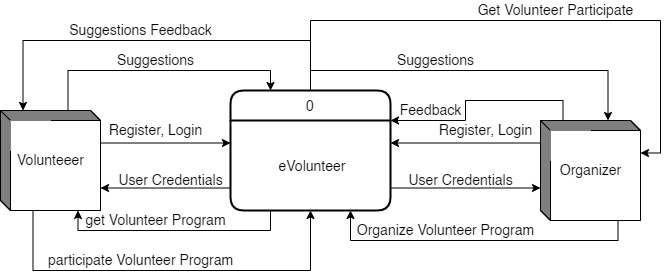

The diagram above was exported from draw.io. Its source (the exported page's mxGraphModel, read from the mxfile embedded in the PNG):
<mxGraphModel dx="868" dy="1582" grid="1" gridSize="10" guides="1" tooltips="1" connect="1" arrows="1" fold="1" page="1" pageScale="1" pageWidth="850" pageHeight="1100" math="0" shadow="0">
  <root>
    <mxCell id="0" />
    <mxCell id="1" parent="0" />
    <mxCell id="-q9VegZBBS9eq5VkeZtc-57" style="edgeStyle=orthogonalEdgeStyle;rounded=0;orthogonalLoop=1;jettySize=auto;html=1;exitX=0.5;exitY=0;exitDx=0;exitDy=0;entryX=0;entryY=0;entryDx=22.5;entryDy=0;entryPerimeter=0;fontSize=14;fontColor=#000000;" edge="1" parent="1" source="-q9VegZBBS9eq5VkeZtc-41" target="-q9VegZBBS9eq5VkeZtc-43">
      <mxGeometry relative="1" as="geometry">
        <Array as="points">
          <mxPoint x="410" y="30" />
          <mxPoint x="123" y="30" />
        </Array>
      </mxGeometry>
    </mxCell>
    <mxCell id="-q9VegZBBS9eq5VkeZtc-59" style="edgeStyle=orthogonalEdgeStyle;rounded=0;orthogonalLoop=1;jettySize=auto;html=1;exitX=0.5;exitY=0;exitDx=0;exitDy=0;entryX=0;entryY=0;entryDx=67.5;entryDy=0;entryPerimeter=0;fontSize=14;fontColor=#000000;" edge="1" parent="1" source="-q9VegZBBS9eq5VkeZtc-41" target="-q9VegZBBS9eq5VkeZtc-45">
      <mxGeometry relative="1" as="geometry" />
    </mxCell>
    <mxCell id="-q9VegZBBS9eq5VkeZtc-71" style="edgeStyle=orthogonalEdgeStyle;rounded=0;orthogonalLoop=1;jettySize=auto;html=1;exitX=0.5;exitY=0;exitDx=0;exitDy=0;entryX=0;entryY=0;entryDx=100;entryDy=32.5;entryPerimeter=0;fontSize=14;fontColor=#000000;" edge="1" parent="1" source="-q9VegZBBS9eq5VkeZtc-41" target="-q9VegZBBS9eq5VkeZtc-45">
      <mxGeometry relative="1" as="geometry">
        <Array as="points">
          <mxPoint x="410" y="10" />
          <mxPoint x="760" y="10" />
          <mxPoint x="760" y="143" />
        </Array>
      </mxGeometry>
    </mxCell>
    <mxCell id="-q9VegZBBS9eq5VkeZtc-41" value="0" style="swimlane;childLayout=stackLayout;horizontal=1;startSize=30;horizontalStack=0;rounded=1;fontSize=14;fontStyle=0;strokeWidth=2;resizeParent=0;resizeLast=1;shadow=0;dashed=0;align=center;" vertex="1" parent="1">
      <mxGeometry x="330" y="80" width="160" height="120" as="geometry" />
    </mxCell>
    <mxCell id="-q9VegZBBS9eq5VkeZtc-42" value="eVolunteer" style="align=center;strokeColor=none;fillColor=none;spacingLeft=4;fontSize=14;verticalAlign=middle;resizable=0;rotatable=0;part=1;" vertex="1" parent="-q9VegZBBS9eq5VkeZtc-41">
      <mxGeometry y="30" width="160" height="90" as="geometry" />
    </mxCell>
    <mxCell id="-q9VegZBBS9eq5VkeZtc-47" style="edgeStyle=orthogonalEdgeStyle;rounded=0;orthogonalLoop=1;jettySize=auto;html=1;exitX=0;exitY=0;exitDx=100;exitDy=32.5;exitPerimeter=0;entryX=0;entryY=0.25;entryDx=0;entryDy=0;fontSize=14;fontColor=#000000;" edge="1" parent="1" source="-q9VegZBBS9eq5VkeZtc-43" target="-q9VegZBBS9eq5VkeZtc-42">
      <mxGeometry relative="1" as="geometry" />
    </mxCell>
    <mxCell id="-q9VegZBBS9eq5VkeZtc-53" style="edgeStyle=orthogonalEdgeStyle;rounded=0;orthogonalLoop=1;jettySize=auto;html=1;exitX=0;exitY=0;exitDx=67.5;exitDy=0;exitPerimeter=0;entryX=0.25;entryY=0;entryDx=0;entryDy=0;fontSize=14;fontColor=#000000;" edge="1" parent="1" source="-q9VegZBBS9eq5VkeZtc-43" target="-q9VegZBBS9eq5VkeZtc-41">
      <mxGeometry relative="1" as="geometry" />
    </mxCell>
    <mxCell id="-q9VegZBBS9eq5VkeZtc-69" style="edgeStyle=orthogonalEdgeStyle;rounded=0;orthogonalLoop=1;jettySize=auto;html=1;exitX=0;exitY=0;exitDx=32.5;exitDy=100;exitPerimeter=0;entryX=0.5;entryY=1;entryDx=0;entryDy=0;fontSize=14;fontColor=#000000;" edge="1" parent="1" source="-q9VegZBBS9eq5VkeZtc-43" target="-q9VegZBBS9eq5VkeZtc-42">
      <mxGeometry relative="1" as="geometry">
        <Array as="points">
          <mxPoint x="133" y="260" />
          <mxPoint x="410" y="260" />
        </Array>
      </mxGeometry>
    </mxCell>
    <mxCell id="-q9VegZBBS9eq5VkeZtc-43" value="Volunteeer" style="html=1;dashed=0;whitespace=wrap;shape=mxgraph.dfd.externalEntity;fontSize=14;" vertex="1" parent="1">
      <mxGeometry x="100" y="100" width="100" height="100" as="geometry" />
    </mxCell>
    <mxCell id="-q9VegZBBS9eq5VkeZtc-44" value="0" style="autosize=1;part=1;resizable=0;strokeColor=inherit;fillColor=inherit;gradientColor=inherit;fontSize=14;fontColor=#FFFFFF;labelBorderColor=none;textOpacity=0;labelPosition=center;verticalLabelPosition=middle;align=center;verticalAlign=middle;" vertex="1" parent="-q9VegZBBS9eq5VkeZtc-43">
      <mxGeometry width="20" height="20" relative="1" as="geometry">
        <mxPoint x="15" y="15" as="offset" />
      </mxGeometry>
    </mxCell>
    <mxCell id="-q9VegZBBS9eq5VkeZtc-85" value="" style="whiteSpace=wrap;html=1;labelBorderColor=none;fontSize=14;fontColor=#000000;strokeColor=none;" vertex="1" parent="-q9VegZBBS9eq5VkeZtc-43">
      <mxGeometry x="10" y="10" width="40" height="30" as="geometry" />
    </mxCell>
    <mxCell id="-q9VegZBBS9eq5VkeZtc-49" style="edgeStyle=orthogonalEdgeStyle;rounded=0;orthogonalLoop=1;jettySize=auto;html=1;exitX=0;exitY=0;exitDx=0;exitDy=22.5;exitPerimeter=0;entryX=1;entryY=0.25;entryDx=0;entryDy=0;fontSize=14;fontColor=#000000;" edge="1" parent="1" source="-q9VegZBBS9eq5VkeZtc-45" target="-q9VegZBBS9eq5VkeZtc-42">
      <mxGeometry relative="1" as="geometry" />
    </mxCell>
    <mxCell id="-q9VegZBBS9eq5VkeZtc-63" style="edgeStyle=orthogonalEdgeStyle;rounded=0;orthogonalLoop=1;jettySize=auto;html=1;exitX=0;exitY=0;exitDx=22.5;exitDy=0;exitPerimeter=0;entryX=1;entryY=0.25;entryDx=0;entryDy=0;fontSize=14;fontColor=#000000;" edge="1" parent="1" source="-q9VegZBBS9eq5VkeZtc-45" target="-q9VegZBBS9eq5VkeZtc-41">
      <mxGeometry relative="1" as="geometry" />
    </mxCell>
    <mxCell id="-q9VegZBBS9eq5VkeZtc-65" style="edgeStyle=orthogonalEdgeStyle;rounded=0;orthogonalLoop=1;jettySize=auto;html=1;exitX=0;exitY=0;exitDx=77.5;exitDy=100;exitPerimeter=0;entryX=0.75;entryY=1;entryDx=0;entryDy=0;fontSize=14;fontColor=#000000;" edge="1" parent="1" source="-q9VegZBBS9eq5VkeZtc-45" target="-q9VegZBBS9eq5VkeZtc-42">
      <mxGeometry relative="1" as="geometry" />
    </mxCell>
    <mxCell id="-q9VegZBBS9eq5VkeZtc-45" value="&lt;font color=&quot;#000000&quot;&gt;Organizer&lt;/font&gt;" style="html=1;dashed=0;whitespace=wrap;shape=mxgraph.dfd.externalEntity;labelBorderColor=none;fontSize=14;fontColor=#FFFFFF;" vertex="1" parent="1">
      <mxGeometry x="640" y="110" width="100" height="100" as="geometry" />
    </mxCell>
    <mxCell id="-q9VegZBBS9eq5VkeZtc-46" value="Id" style="autosize=1;part=1;resizable=0;strokeColor=inherit;fillColor=inherit;gradientColor=inherit;labelBorderColor=none;fontSize=14;fontColor=#FFFFFF;" vertex="1" parent="-q9VegZBBS9eq5VkeZtc-45">
      <mxGeometry width="20" height="20" relative="1" as="geometry">
        <mxPoint x="15" y="15" as="offset" />
      </mxGeometry>
    </mxCell>
    <mxCell id="-q9VegZBBS9eq5VkeZtc-86" value="" style="whiteSpace=wrap;html=1;labelBorderColor=none;fontSize=14;fontColor=#000000;strokeColor=none;" vertex="1" parent="-q9VegZBBS9eq5VkeZtc-45">
      <mxGeometry x="10" y="10" width="40" height="30" as="geometry" />
    </mxCell>
    <mxCell id="-q9VegZBBS9eq5VkeZtc-48" style="edgeStyle=orthogonalEdgeStyle;rounded=0;orthogonalLoop=1;jettySize=auto;html=1;exitX=0;exitY=0.75;exitDx=0;exitDy=0;entryX=0;entryY=0;entryDx=100;entryDy=77.5;entryPerimeter=0;fontSize=14;fontColor=#000000;" edge="1" parent="1" source="-q9VegZBBS9eq5VkeZtc-42" target="-q9VegZBBS9eq5VkeZtc-43">
      <mxGeometry relative="1" as="geometry" />
    </mxCell>
    <mxCell id="-q9VegZBBS9eq5VkeZtc-50" style="edgeStyle=orthogonalEdgeStyle;rounded=0;orthogonalLoop=1;jettySize=auto;html=1;exitX=1;exitY=0.75;exitDx=0;exitDy=0;entryX=0;entryY=0;entryDx=0;entryDy=67.5;entryPerimeter=0;fontSize=14;fontColor=#000000;" edge="1" parent="1" source="-q9VegZBBS9eq5VkeZtc-42" target="-q9VegZBBS9eq5VkeZtc-45">
      <mxGeometry relative="1" as="geometry" />
    </mxCell>
    <mxCell id="-q9VegZBBS9eq5VkeZtc-51" value="Register, Login" style="text;html=1;align=center;verticalAlign=middle;resizable=0;points=[];autosize=1;strokeColor=none;fillColor=none;fontSize=14;fontColor=#000000;" vertex="1" parent="1">
      <mxGeometry x="200" y="110" width="110" height="20" as="geometry" />
    </mxCell>
    <mxCell id="-q9VegZBBS9eq5VkeZtc-52" value="Register, Login" style="text;html=1;align=center;verticalAlign=middle;resizable=0;points=[];autosize=1;strokeColor=none;fillColor=none;fontSize=14;fontColor=#000000;" vertex="1" parent="1">
      <mxGeometry x="530" y="110" width="110" height="20" as="geometry" />
    </mxCell>
    <mxCell id="-q9VegZBBS9eq5VkeZtc-54" value="User Credentials" style="text;html=1;align=center;verticalAlign=middle;resizable=0;points=[];autosize=1;strokeColor=none;fillColor=none;fontSize=14;fontColor=#000000;" vertex="1" parent="1">
      <mxGeometry x="210" y="160" width="120" height="20" as="geometry" />
    </mxCell>
    <mxCell id="-q9VegZBBS9eq5VkeZtc-55" value="User Credentials" style="text;html=1;align=center;verticalAlign=middle;resizable=0;points=[];autosize=1;strokeColor=none;fillColor=none;fontSize=14;fontColor=#000000;" vertex="1" parent="1">
      <mxGeometry x="500" y="160" width="120" height="20" as="geometry" />
    </mxCell>
    <mxCell id="-q9VegZBBS9eq5VkeZtc-56" value="Suggestions" style="text;html=1;align=center;verticalAlign=middle;resizable=0;points=[];autosize=1;strokeColor=none;fillColor=none;fontSize=14;fontColor=#000000;" vertex="1" parent="1">
      <mxGeometry x="210" y="40" width="90" height="20" as="geometry" />
    </mxCell>
    <mxCell id="-q9VegZBBS9eq5VkeZtc-58" value="Suggestions Feedback" style="text;html=1;align=center;verticalAlign=middle;resizable=0;points=[];autosize=1;strokeColor=none;fillColor=none;fontSize=14;fontColor=#000000;" vertex="1" parent="1">
      <mxGeometry x="160" y="10" width="160" height="20" as="geometry" />
    </mxCell>
    <mxCell id="-q9VegZBBS9eq5VkeZtc-60" value="Suggestions" style="text;html=1;align=center;verticalAlign=middle;resizable=0;points=[];autosize=1;strokeColor=none;fillColor=none;fontSize=14;fontColor=#000000;" vertex="1" parent="1">
      <mxGeometry x="490" y="40" width="90" height="20" as="geometry" />
    </mxCell>
    <mxCell id="-q9VegZBBS9eq5VkeZtc-64" value="Feedback" style="text;html=1;align=center;verticalAlign=middle;resizable=0;points=[];autosize=1;strokeColor=none;fillColor=none;fontSize=14;fontColor=#000000;" vertex="1" parent="1">
      <mxGeometry x="490" y="90" width="80" height="20" as="geometry" />
    </mxCell>
    <mxCell id="-q9VegZBBS9eq5VkeZtc-66" value="Organize Volunteer Program" style="text;html=1;align=center;verticalAlign=middle;resizable=0;points=[];autosize=1;strokeColor=none;fillColor=none;fontSize=14;fontColor=#000000;" vertex="1" parent="1">
      <mxGeometry x="450" y="210" width="190" height="20" as="geometry" />
    </mxCell>
    <mxCell id="-q9VegZBBS9eq5VkeZtc-67" style="edgeStyle=orthogonalEdgeStyle;rounded=0;orthogonalLoop=1;jettySize=auto;html=1;exitX=0.25;exitY=1;exitDx=0;exitDy=0;entryX=0;entryY=0;entryDx=77.5;entryDy=100;entryPerimeter=0;fontSize=14;fontColor=#000000;" edge="1" parent="1" source="-q9VegZBBS9eq5VkeZtc-42" target="-q9VegZBBS9eq5VkeZtc-43">
      <mxGeometry relative="1" as="geometry" />
    </mxCell>
    <mxCell id="-q9VegZBBS9eq5VkeZtc-68" value="get Volunteer Program" style="text;html=1;align=center;verticalAlign=middle;resizable=0;points=[];autosize=1;strokeColor=none;fillColor=none;fontSize=14;fontColor=#000000;" vertex="1" parent="1">
      <mxGeometry x="175" y="200" width="160" height="20" as="geometry" />
    </mxCell>
    <mxCell id="-q9VegZBBS9eq5VkeZtc-70" value="participate Volunteer Program" style="text;html=1;align=center;verticalAlign=middle;resizable=0;points=[];autosize=1;strokeColor=none;fillColor=none;fontSize=14;fontColor=#000000;" vertex="1" parent="1">
      <mxGeometry x="140" y="240" width="200" height="20" as="geometry" />
    </mxCell>
    <mxCell id="-q9VegZBBS9eq5VkeZtc-74" value="Get Volunteer Participate" style="text;html=1;align=center;verticalAlign=middle;resizable=0;points=[];autosize=1;strokeColor=none;fillColor=none;fontSize=14;fontColor=#000000;" vertex="1" parent="1">
      <mxGeometry x="570" y="-10" width="170" height="20" as="geometry" />
    </mxCell>
  </root>
</mxGraphModel>